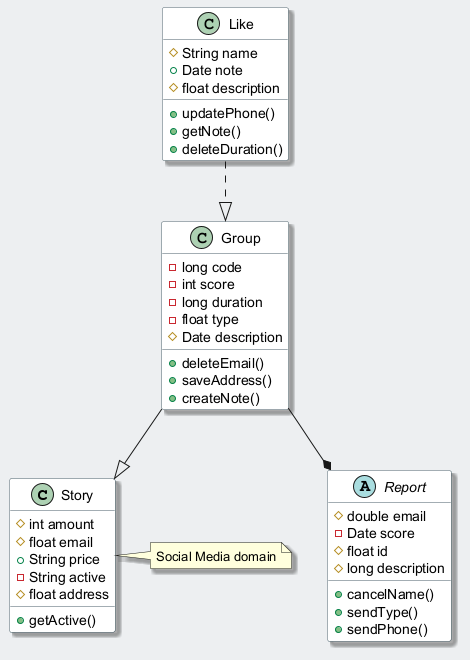

The diagram above was rendered by PlantUML. Its source (embedded in the PNG):
@startuml
skinparam backgroundColor #ECEFF1
skinparam classBackgroundColor #FFFFFF
skinparam classBorderColor #455A64
skinparam shadowing true
class Story {
  #int amount
  #float email
  +String price
  -String active
  #float address
  +getActive()
}
class Like {
  #String name
  +Date note
  #float description
  +updatePhone()
  +getNote()
  +deleteDuration()
}
class Group {
  -long code
  -int score
  -long duration
  -float type
  #Date description
  +deleteEmail()
  +saveAddress()
  +createNote()
}
abstract class Report {
  #double email
  -Date score
  #float id
  #long description
  +cancelName()
  +sendType()
  +sendPhone()
}
Group --|> Story
Like ..|> Group
Group --* Report
note right of Story : Social Media domain
@enduml